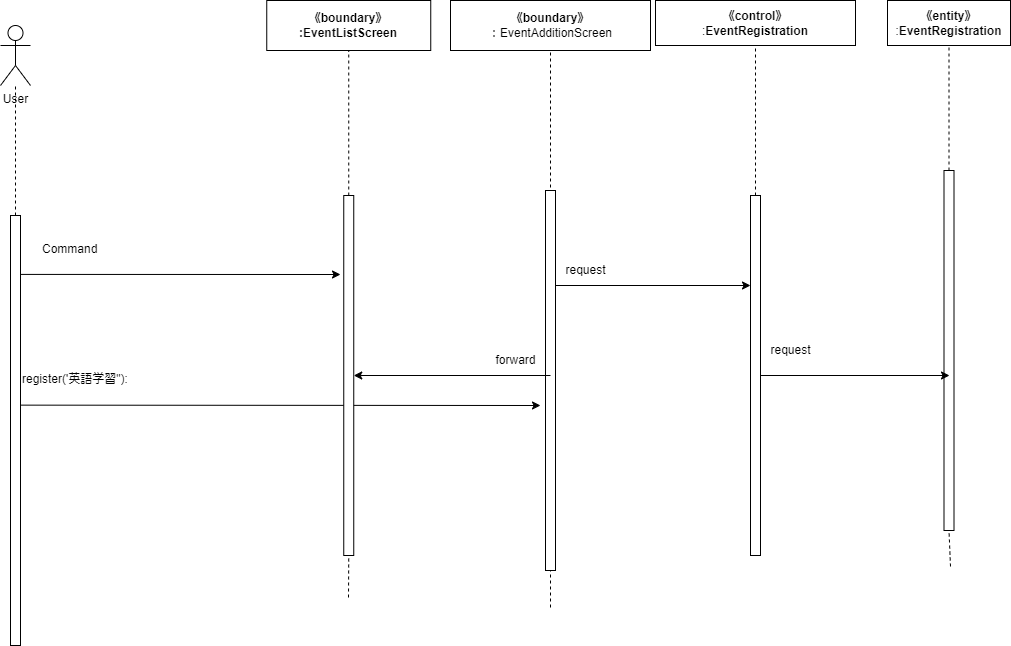

The diagram above was exported from draw.io. Its source (the exported page's mxGraphModel, read from the mxfile embedded in the PNG):
<mxGraphModel dx="1403" dy="480" grid="1" gridSize="10" guides="1" tooltips="1" connect="1" arrows="1" fold="1" page="1" pageScale="1" pageWidth="827" pageHeight="1169" math="0" shadow="0">
  <root>
    <mxCell id="0" />
    <mxCell id="1" parent="0" />
    <mxCell id="2" value="User" style="shape=umlActor;verticalLabelPosition=bottom;verticalAlign=top;html=1;outlineConnect=0;" vertex="1" parent="1">
      <mxGeometry x="-180" y="80" width="30" height="60" as="geometry" />
    </mxCell>
    <mxCell id="3" value="" style="endArrow=none;dashed=1;html=1;exitX=0.5;exitY=0;exitDx=0;exitDy=0;" edge="1" parent="1" target="2">
      <mxGeometry width="50" height="50" relative="1" as="geometry">
        <mxPoint x="-165" y="269.99999999999955" as="sourcePoint" />
        <mxPoint x="-140" y="180" as="targetPoint" />
      </mxGeometry>
    </mxCell>
    <mxCell id="4" value="&lt;span style=&quot;font-weight: 700;&quot;&gt;《boundary》&lt;/span&gt;&lt;br style=&quot;font-weight: 700;&quot;&gt;&lt;span style=&quot;font-weight: 700;&quot;&gt;:EventList&lt;/span&gt;&lt;b&gt;Screen&lt;/b&gt;" style="rounded=0;whiteSpace=wrap;html=1;" vertex="1" parent="1">
      <mxGeometry x="86.25" y="55" width="164" height="50" as="geometry" />
    </mxCell>
    <mxCell id="5" value="&lt;span style=&quot;font-weight: 700;&quot;&gt;《boundary》&lt;/span&gt;&lt;br&gt;：EventAdditionScreen" style="rounded=0;whiteSpace=wrap;html=1;" vertex="1" parent="1">
      <mxGeometry x="270" y="55" width="200" height="50" as="geometry" />
    </mxCell>
    <mxCell id="6" value="&lt;span style=&quot;font-weight: 700;&quot;&gt;《control》&lt;br&gt;&lt;/span&gt;:&lt;b&gt;EventRegistration&lt;/b&gt;" style="rounded=0;whiteSpace=wrap;html=1;" vertex="1" parent="1">
      <mxGeometry x="475" y="55" width="200" height="45" as="geometry" />
    </mxCell>
    <mxCell id="7" value="" style="endArrow=classic;html=1;exitX=0.162;exitY=0.441;exitDx=0;exitDy=0;exitPerimeter=0;" edge="1" parent="1" source="8">
      <mxGeometry width="50" height="50" relative="1" as="geometry">
        <mxPoint x="-160" y="472.4999999999998" as="sourcePoint" />
        <mxPoint x="359.99999999999955" y="460" as="targetPoint" />
      </mxGeometry>
    </mxCell>
    <mxCell id="8" value="" style="rounded=0;whiteSpace=wrap;html=1;" vertex="1" parent="1">
      <mxGeometry x="-170" y="270" width="10" height="430" as="geometry" />
    </mxCell>
    <mxCell id="9" value="" style="endArrow=none;dashed=1;html=1;entryX=0.5;entryY=1;entryDx=0;entryDy=0;startArrow=none;" edge="1" parent="1" source="11" target="4">
      <mxGeometry width="50" height="50" relative="1" as="geometry">
        <mxPoint x="168" y="652" as="sourcePoint" />
        <mxPoint x="190" y="200" as="targetPoint" />
      </mxGeometry>
    </mxCell>
    <mxCell id="10" value="" style="endArrow=none;dashed=1;html=1;entryX=0.5;entryY=1;entryDx=0;entryDy=0;" edge="1" parent="1" target="11">
      <mxGeometry width="50" height="50" relative="1" as="geometry">
        <mxPoint x="168" y="652" as="sourcePoint" />
        <mxPoint x="168.25" y="105" as="targetPoint" />
      </mxGeometry>
    </mxCell>
    <mxCell id="11" value="" style="rounded=0;whiteSpace=wrap;html=1;" vertex="1" parent="1">
      <mxGeometry x="163.25" y="250" width="10" height="360" as="geometry" />
    </mxCell>
    <mxCell id="12" value="" style="endArrow=none;dashed=1;html=1;entryX=0.5;entryY=1;entryDx=0;entryDy=0;" edge="1" parent="1" target="5">
      <mxGeometry width="50" height="50" relative="1" as="geometry">
        <mxPoint x="369.99999999999955" y="662" as="sourcePoint" />
        <mxPoint x="390" y="190" as="targetPoint" />
      </mxGeometry>
    </mxCell>
    <mxCell id="13" value="" style="rounded=0;whiteSpace=wrap;html=1;" vertex="1" parent="1">
      <mxGeometry x="365" y="245" width="10" height="380" as="geometry" />
    </mxCell>
    <mxCell id="14" value="" style="endArrow=none;dashed=1;html=1;entryX=0.5;entryY=1;entryDx=0;entryDy=0;startArrow=none;" edge="1" parent="1" source="15" target="6">
      <mxGeometry width="50" height="50" relative="1" as="geometry">
        <mxPoint x="580" y="684" as="sourcePoint" />
        <mxPoint x="680" y="180" as="targetPoint" />
      </mxGeometry>
    </mxCell>
    <mxCell id="15" value="" style="rounded=0;whiteSpace=wrap;html=1;" vertex="1" parent="1">
      <mxGeometry x="570" y="250" width="10" height="360" as="geometry" />
    </mxCell>
    <mxCell id="16" value="&lt;span style=&quot;font-weight: 700;&quot;&gt;《entity》&lt;/span&gt;&lt;br&gt;:&lt;b&gt;EventRegistration&lt;/b&gt;" style="rounded=0;whiteSpace=wrap;html=1;" vertex="1" parent="1">
      <mxGeometry x="707" y="55" width="123" height="45" as="geometry" />
    </mxCell>
    <mxCell id="17" value="" style="endArrow=none;dashed=1;html=1;entryX=0.5;entryY=1;entryDx=0;entryDy=0;startArrow=none;" edge="1" parent="1" source="19" target="16">
      <mxGeometry width="50" height="50" relative="1" as="geometry">
        <mxPoint x="770" y="621" as="sourcePoint" />
        <mxPoint x="790" y="280" as="targetPoint" />
      </mxGeometry>
    </mxCell>
    <mxCell id="18" value="" style="endArrow=none;dashed=1;html=1;entryX=0.5;entryY=1;entryDx=0;entryDy=0;" edge="1" parent="1" target="19">
      <mxGeometry width="50" height="50" relative="1" as="geometry">
        <mxPoint x="769.9999999999995" y="621.0000000000002" as="sourcePoint" />
        <mxPoint x="768.5" y="100" as="targetPoint" />
      </mxGeometry>
    </mxCell>
    <mxCell id="19" value="" style="rounded=0;whiteSpace=wrap;html=1;" vertex="1" parent="1">
      <mxGeometry x="763.5" y="225" width="10" height="360" as="geometry" />
    </mxCell>
    <mxCell id="20" value="register('英語学習&quot;):" style="text;whiteSpace=wrap;html=1;" vertex="1" parent="1">
      <mxGeometry x="-160" y="420" width="280" height="40" as="geometry" />
    </mxCell>
    <mxCell id="21" value="Command" style="text;whiteSpace=wrap;html=1;" vertex="1" parent="1">
      <mxGeometry x="-140" y="290" width="90" height="40" as="geometry" />
    </mxCell>
    <mxCell id="22" value="" style="endArrow=classic;html=1;exitX=1.055;exitY=0.137;exitDx=0;exitDy=0;exitPerimeter=0;" edge="1" parent="1" source="8">
      <mxGeometry width="50" height="50" relative="1" as="geometry">
        <mxPoint x="-110" y="380" as="sourcePoint" />
        <mxPoint x="160" y="328.9999999999998" as="targetPoint" />
      </mxGeometry>
    </mxCell>
    <mxCell id="23" value="" style="endArrow=classic;html=1;exitX=1;exitY=0.25;exitDx=0;exitDy=0;entryX=0;entryY=0.25;entryDx=0;entryDy=0;" edge="1" parent="1" source="13" target="15">
      <mxGeometry width="50" height="50" relative="1" as="geometry">
        <mxPoint x="450" y="370" as="sourcePoint" />
        <mxPoint x="500" y="320" as="targetPoint" />
      </mxGeometry>
    </mxCell>
    <mxCell id="24" value="request" style="text;html=1;align=center;verticalAlign=middle;resizable=0;points=[];autosize=1;strokeColor=none;fillColor=none;" vertex="1" parent="1">
      <mxGeometry x="375" y="310" width="60" height="30" as="geometry" />
    </mxCell>
    <mxCell id="25" value="" style="endArrow=classic;html=1;" edge="1" parent="1" target="11">
      <mxGeometry width="50" height="50" relative="1" as="geometry">
        <mxPoint x="369.99999999999955" y="430" as="sourcePoint" />
        <mxPoint x="330" y="380" as="targetPoint" />
      </mxGeometry>
    </mxCell>
    <mxCell id="26" value="forward" style="text;html=1;align=center;verticalAlign=middle;resizable=0;points=[];autosize=1;strokeColor=none;fillColor=none;" vertex="1" parent="1">
      <mxGeometry x="305" y="400" width="60" height="30" as="geometry" />
    </mxCell>
    <mxCell id="27" value="" style="endArrow=classic;html=1;exitX=1;exitY=0.5;exitDx=0;exitDy=0;" edge="1" parent="1" source="15">
      <mxGeometry width="50" height="50" relative="1" as="geometry">
        <mxPoint x="640" y="420" as="sourcePoint" />
        <mxPoint x="768.9999999999995" y="430" as="targetPoint" />
      </mxGeometry>
    </mxCell>
    <mxCell id="28" value="request" style="text;html=1;align=center;verticalAlign=middle;resizable=0;points=[];autosize=1;strokeColor=none;fillColor=none;" vertex="1" parent="1">
      <mxGeometry x="580" y="390" width="60" height="30" as="geometry" />
    </mxCell>
  </root>
</mxGraphModel>